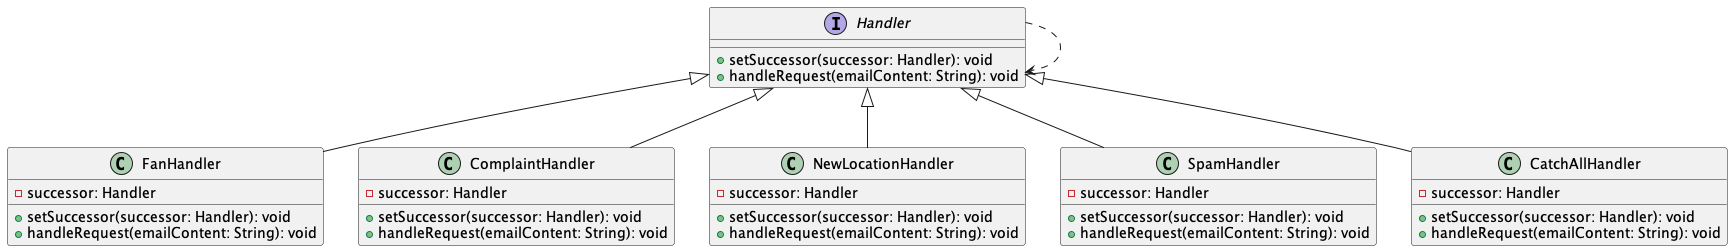

The diagram above was rendered by PlantUML. Its source (embedded in the PNG):
@startuml

interface Handler {
    + setSuccessor(successor: Handler): void
    + handleRequest(emailContent: String): void
}

class FanHandler {
    - successor: Handler
    + setSuccessor(successor: Handler): void
    + handleRequest(emailContent: String): void
}

class ComplaintHandler {
    - successor: Handler
    + setSuccessor(successor: Handler): void
    + handleRequest(emailContent: String): void
}

class NewLocationHandler {
    - successor: Handler
    + setSuccessor(successor: Handler): void
    + handleRequest(emailContent: String): void
}

class SpamHandler {
    - successor: Handler
    + setSuccessor(successor: Handler): void
    + handleRequest(emailContent: String): void
}

class CatchAllHandler {
    - successor: Handler
    + setSuccessor(successor: Handler): void
    + handleRequest(emailContent: String): void
}

Handler <|-- FanHandler
Handler <|-- ComplaintHandler
Handler <|-- NewLocationHandler
Handler <|-- SpamHandler
Handler <|-- CatchAllHandler

Handler ..> Handler

@enduml